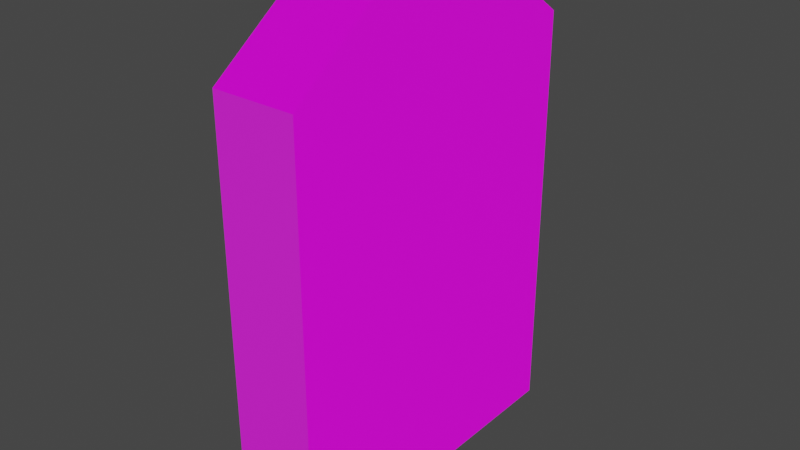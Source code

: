 # Source: grave_stone.blend  (saved by Blender 2.80.75; exported with 4.5.12 LTS)
import bpy
from mathutils import Matrix  # noqa: F401  (used for matrix-valued properties, if any)

bpy.ops.wm.read_factory_settings(use_empty=True)
scene = bpy.context.scene
scene.name = 'Scene'

# ---- collections
col_collection = bpy.data.collections.new('Collection'); scene.collection.children.link(col_collection)

# ---- images (referenced by path relative to the original .blend; pixels are not part of the script)
import os
ASSET_DIR = os.environ.get("B2B_ASSET_DIR", "")  # directory of the original .blend (textures are referenced by path, not embedded)
HERE = os.path.dirname(os.path.abspath(__file__))  # packed textures are extracted next to this script under _unpacked/

def load_image(name, relpath, width, height, colorspace="sRGB"):
    """Load a texture the original file referenced (path relative to the .blend, or extracted next to this script)."""
    p = next((c for c in (os.path.join(HERE, relpath), os.path.join(ASSET_DIR, relpath)) if relpath and os.path.exists(c)), "")
    if p:
        img = bpy.data.images.load(p, check_existing=True)
        img.name = name
    else:  # same state as the original file: an image datablock whose file is absent (Cycles renders it pink)
        img = bpy.data.images.new(name, width, height)
        img.source = "FILE"
        img.filepath = "//" + (relpath or name)
    img.colorspace_settings.name = colorspace
    return img
img_grave_texture_png = load_image('grave_texture.png', 'grave_texture.png', 1024, 1024, 'sRGB')

# ---- materials (node trees are filled in below, after node groups)
mat_material = bpy.data.materials.new('Material')
mat_material.alpha_threshold = 0.0
mat_material.use_transparent_shadow = False
mat_material.line_color = (0.0, 0.0, 0.0, 1.0)

# ---- material node trees
mat_material.use_nodes = True; mat_material.node_tree.nodes.clear()
_N = mat_material.node_tree.nodes; _L = mat_material.node_tree.links
n0 = _N.new('ShaderNodeOutputMaterial'); n0.name = 'Material Output'; n0.location = (429, 338)
n1 = _N.new('ShaderNodeBsdfPrincipled'); n1.name = 'Principled BSDF'; n1.location = (10, 300)
n1.distribution = 'GGX'
n1.subsurface_method = 'BURLEY'
n1.inputs[2].default_value = 0.4
n1.inputs[3].default_value = 1.45
n1.inputs[27].default_value = (0.0, 0.0, 0.0, 1.0)
n1.inputs[28].default_value = 1.0
n2 = _N.new('ShaderNodeTexImage'); n2.name = 'Image Texture'; n2.location = (-391, 282)
n2.image = img_grave_texture_png
_L.new(n1.outputs[0], n0.inputs[0])
_L.new(n2.outputs[0], n1.inputs[0])
_L.new(n2.outputs[0], n1.inputs[5])
n0.is_active_output = True

# ---- world
world_world = bpy.data.worlds.new('World'); scene.world = world_world
world_world.use_nodes = True; world_world.node_tree.nodes.clear()
_N = world_world.node_tree.nodes; _L = world_world.node_tree.links
n0 = _N.new('ShaderNodeOutputWorld'); n0.name = 'World Output'; n0.location = (300, 300)
n1 = _N.new('ShaderNodeBackground'); n1.name = 'Background'; n1.location = (10, 300)
n1.inputs[0].default_value = (0.05088, 0.05088, 0.05088, 1.0)
_L.new(n1.outputs[0], n0.inputs[0])
n0.is_active_output = True
world_world.color = (0.05088, 0.05088, 0.05088)
world_world.use_sun_shadow = False
world_world.sun_shadow_jitter_overblur = 0.0

# ---- meshes
me_cube = bpy.data.meshes.new('Cube')
me_cube.from_pydata([(-0.5, 1.0, 1.5), (-0.5, 1.0, -1.0), (-0.5, -1.0, 1.5), (-0.5, -1.0, -1.0), (-1.0, 1.0, 1.5), (-1.0, 1.0, -1.0), (-1.0, -1.0, 1.5), (-1.0, -1.0, -1.0), (-0.5, -1.0, 1.5), (-0.5, 0.0, 2.011), (-1.0, 0.0, 2.011), (-0.5, 1.0, 1.5), (-0.5, 0.0, 2.011), (-0.5, -0.5, 1.87), (-1.0, -0.5, 1.87), (-1.0, 0.5, 1.856), (-0.5, 0.5, 1.856)], [(12, 9), (10, 12)], [(9, 10, 14, 13), (3, 2, 8, 6, 7), (7, 6, 14, 10, 15, 4, 5), (5, 1, 3, 7), (1, 0, 16, 9, 13, 2, 3), (5, 4, 11, 0, 1), (10, 9, 16, 15), (8, 2, 13, 14, 6), (15, 16, 0, 11, 4)])
_uv = me_cube.uv_layers.new(name='UVMap')
_uv.uv.foreach_set('vector', [0.559, 0.07834, 0.6211, 0.07834, 0.6211, 0.1836, 0.559, 0.1836, 0.559, 0.5364, 0.559, 0.3096, 0.559, 0.3096, 0.6211, 0.3096, 0.6211, 0.5364, 5.183e-08, 0.6201, 0.0, 0.1053, 0.06211, 0.02912, 0.1242, 0.0, 0.1863, 0.03203, 0.2484, 0.1052, 0.2484, 0.6201, 0.559, 1.0, 0.4969, 1.0, 0.4969, 0.5881, 0.559, 0.5881, 0.4969, 0.0, 0.4969, 0.5149, 0.4348, 0.5881, 0.3727, 0.6201, 0.3106, 0.591, 0.2484, 0.5149, 0.2484, 2.455e-08, 0.559, 0.0, 0.559, 0.5149, 0.4969, 0.5149, 0.4969, 0.5149, 0.4969, 2.455e-08, 0.6211, 0.07834, 0.559, 0.07834, 0.559, 2.455e-08, 0.6211, 0.0, 0.559, 0.3096, 0.559, 0.3096, 0.559, 0.1836, 0.6211, 0.1836, 0.6211, 0.3096, 0.559, 0.5881, 0.4969, 0.5881, 0.4969, 0.5149, 0.4969, 0.5149, 0.559, 0.5149])
me_cube.materials.append(mat_material)
me_cube.use_remesh_preserve_volume = False
me_cube.use_remesh_preserve_attributes = False
me_cube.use_mirror_vertex_groups = False
me_cube.update()

# ---- objects
ob_cube = bpy.data.objects.new('Cube', me_cube)

# ---- transforms, parenting, visibility, modifiers, constraints
ob_cube.location = (0.0, 0.0, 0.0)
ob_cube.lock_rotations_4d = False
ob_cube.empty_display_type = 'ARROWS'
ob_cube.lineart.crease_threshold = 0.0

# ---- collection membership
col_collection.objects.link(ob_cube)

# ---- scene / render settings (as saved in the file)
scene.frame_start = 1; scene.frame_end = 250; scene.frame_set(1)
scene.render.engine = 'BLENDER_EEVEE_NEXT'
scene.cycles.use_denoising = False
scene.cycles.samples = 128
scene.cycles.sampling_pattern = 'TABULATED_SOBOL'
scene.cycles.use_adaptive_sampling = False
scene.cycles.use_light_tree = False
scene.view_settings.view_transform = 'Filmic'
bpy.context.view_layer.update()

# ---- added for rendering (the .blend has no active camera and no usable light): camera, sun
cam_auto = bpy.data.cameras.new('AutoCamera')
cam_auto.lens = 50.0
cam_auto.sensor_width = 36.0
cam_auto.clip_end = 1000.0
ob_auto_camera = bpy.data.objects.new('AutoCamera', cam_auto)
scene.collection.objects.link(ob_auto_camera)
ob_auto_camera.location = (2.62631, -4.05158, 3.20658)
ob_auto_camera.rotation_euler = (1.09748, -7.21219e-08, 0.694738)
scene.camera = ob_auto_camera
light_auto_sun = bpy.data.lights.new('AutoSun', 'SUN')
light_auto_sun.energy = 3.0
light_auto_sun.angle = 0.0523599
ob_auto_sun = bpy.data.objects.new('AutoSun', light_auto_sun)
scene.collection.objects.link(ob_auto_sun)
ob_auto_sun.rotation_euler = (0.872665, 0.174533, 0.523599)
bpy.context.view_layer.update()
